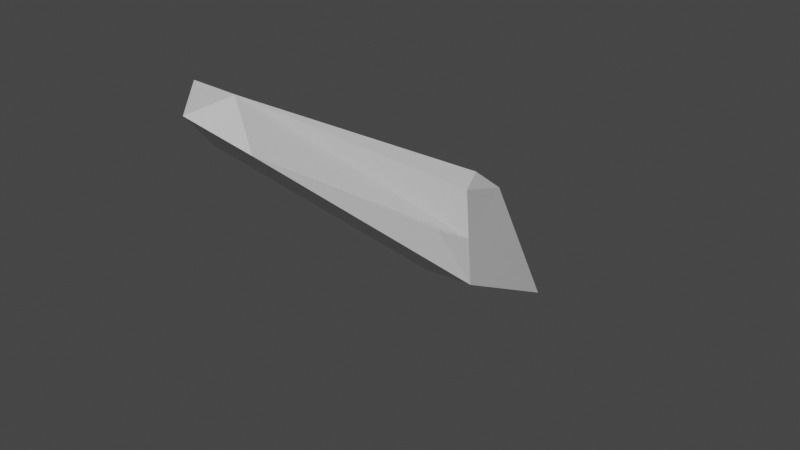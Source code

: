 # Source: spike_1.blend  (saved by Blender 2.81.16; exported with 4.5.12 LTS)
import bpy
from mathutils import Matrix  # noqa: F401  (used for matrix-valued properties, if any)

bpy.ops.wm.read_factory_settings(use_empty=True)
scene = bpy.context.scene
scene.name = 'Scene'

# ---- collections
col_collection = bpy.data.collections.new('Collection'); scene.collection.children.link(col_collection)

# ---- materials (node trees are filled in below, after node groups)
mat_material = bpy.data.materials.new('Material')
mat_material.alpha_threshold = 0.0
mat_material.use_transparent_shadow = False
mat_material.line_color = (0.0, 0.0, 0.0, 1.0)

# ---- material node trees
mat_material.use_nodes = True; mat_material.node_tree.nodes.clear()
_N = mat_material.node_tree.nodes; _L = mat_material.node_tree.links
n0 = _N.new('ShaderNodeOutputMaterial'); n0.name = 'Material Output'; n0.location = (300, 300)
n1 = _N.new('ShaderNodeBsdfPrincipled'); n1.name = 'Principled BSDF'; n1.location = (10, 300)
n1.distribution = 'GGX'
n1.subsurface_method = 'BURLEY'
n1.inputs[2].default_value = 0.4
n1.inputs[3].default_value = 1.45
n1.inputs[27].default_value = (0.0, 0.0, 0.0, 1.0)
n1.inputs[28].default_value = 1.0
_L.new(n1.outputs[0], n0.inputs[0])
n0.is_active_output = True

# ---- world
world_world = bpy.data.worlds.new('World'); scene.world = world_world
world_world.use_nodes = True; world_world.node_tree.nodes.clear()
_N = world_world.node_tree.nodes; _L = world_world.node_tree.links
n0 = _N.new('ShaderNodeOutputWorld'); n0.name = 'World Output'; n0.location = (300, 300)
n1 = _N.new('ShaderNodeBackground'); n1.name = 'Background'; n1.location = (10, 300)
n1.inputs[0].default_value = (0.05088, 0.05088, 0.05088, 1.0)
_L.new(n1.outputs[0], n0.inputs[0])
n0.is_active_output = True
world_world.color = (0.05088, 0.05088, 0.05088)
world_world.use_sun_shadow = False
world_world.sun_shadow_jitter_overblur = 0.0

# ---- meshes
me_cube = bpy.data.meshes.new('Cube')
me_cube.from_pydata([(0.688, 0.643, 1.095), (0.1318, 3.967, -3.199), (-0.8343, 1.354, 0.5611), (-1.496, 3.806, -3.269), (-0.978, 0.2555, -0.618), (-0.6821, 4.544, -3.641), (0.5714, 1.59, 0.3975), (1.008, -0.8768, 0.5864), (-1.348, 2.43, -1.158), (-0.01443, -5.395, 3.837), (0.9732, -0.01374, 1.045), (-1.009, -4.332, 3.846), (-0.01128, 1.241, 0.6168), (1.022, 0.1185, -0.945), (-0.342, 2.004, -0.07535), (0.9974, 0.0524, 0.05003), (0.01386, 0.07256, -0.9678), (-0.915, -4.12, 2.726), (0.4533, -4.588, 3.095), (-0.03224, -4.402, 3.864)], [], [(19, 11, 9), (17, 11, 2, 8), (10, 19, 9, 18, 7, 15), (14, 12, 0, 6), (5, 14, 6, 1), (3, 8, 14, 5), (8, 2, 12, 14), (7, 13, 15), (1, 6, 15, 13), (6, 0, 10, 15), (3, 5, 16, 4), (5, 1, 13, 16), (4, 17, 8, 3), (11, 17, 9), (0, 12, 19, 10), (12, 2, 11, 19), (13, 7, 18), (17, 18, 9), (16, 13, 18), (4, 16, 17), (17, 16, 18)])
_uv = me_cube.uv_layers.new(name='UVMap')
_uv.uv.foreach_set('vector', [0.75, 0.625, 0.875, 0.625, 0.75, 0.75, 0.5, 0.125, 0.625, 0.125, 0.625, 0.25, 0.5, 0.25, 0.625, 0.625, 0.75, 0.625, 0.625, 0.875, 0.5, 0.875, 0.5, 0.75, 0.5, 0.625, 0.5, 0.375, 0.625, 0.375, 0.625, 0.5, 0.5, 0.5, 0.375, 0.375, 0.5, 0.375, 0.5, 0.5, 0.375, 0.5, 0.375, 0.25, 0.5, 0.25, 0.5, 0.375, 0.375, 0.375, 0.5, 0.25, 0.625, 0.25, 0.625, 0.375, 0.5, 0.375, 0.5, 0.75, 0.375, 0.625, 0.5, 0.625, 0.375, 0.5, 0.5, 0.5, 0.5, 0.625, 0.375, 0.625, 0.5, 0.5, 0.625, 0.5, 0.625, 0.625, 0.5, 0.625, 0.125, 0.5, 0.25, 0.5, 0.25, 0.625, 0.125, 0.625, 0.25, 0.5, 0.375, 0.5, 0.375, 0.625, 0.25, 0.625, 0.375, 0.125, 0.5, 0.125, 0.5, 0.25, 0.375, 0.25, 0.625, 0.125, 0.5, 0.125, 0.75, 0.75, 0.625, 0.5, 0.75, 0.5, 0.75, 0.625, 0.625, 0.625, 0.75, 0.5, 0.875, 0.5, 0.875, 0.625, 0.75, 0.625, 0.375, 0.625, 0.5, 0.75, 0.5, 0.875, 0.5, 0.125, 0.5, 0.875, 0.625, 0.875, 0.25, 0.625, 0.375, 0.625, 0.5, 0.875, 0.375, 0.125, 0.25, 0.625, 0.5, 0.125, 0.5, 0.125, 0.25, 0.625, 0.5, 0.875])
me_cube.materials.append(mat_material)
me_cube.use_remesh_preserve_volume = False
me_cube.use_remesh_preserve_attributes = False
me_cube.use_mirror_vertex_groups = False
me_cube.update()

# ---- objects
ob_boulder = bpy.data.objects.new('Boulder', me_cube)

# ---- transforms, parenting, visibility, modifiers, constraints
ob_boulder.location = (0.0, 0.0, 0.0)
ob_boulder.lock_rotations_4d = False
ob_boulder.empty_display_type = 'ARROWS'
ob_boulder.lineart.crease_threshold = 0.0

# ---- collection membership
col_collection.objects.link(ob_boulder)

# ---- scene / render settings (as saved in the file)
scene.frame_start = 1; scene.frame_end = 250; scene.frame_set(1)
scene.render.engine = 'BLENDER_EEVEE_NEXT'
scene.cycles.use_denoising = False
scene.cycles.samples = 128
scene.cycles.sampling_pattern = 'TABULATED_SOBOL'
scene.cycles.use_adaptive_sampling = False
scene.cycles.use_light_tree = False
scene.view_settings.view_transform = 'Filmic'
bpy.context.view_layer.update()

# ---- added for rendering (the .blend has no active camera and no usable light): camera, sun
cam_auto = bpy.data.cameras.new('AutoCamera')
cam_auto.lens = 50.0
cam_auto.sensor_width = 36.0
cam_auto.clip_end = 1000.0
ob_auto_camera = bpy.data.objects.new('AutoCamera', cam_auto)
scene.collection.objects.link(ob_auto_camera)
ob_auto_camera.location = (11.5188, -14.5322, 9.51602)
ob_auto_camera.rotation_euler = (1.09748, -7.21219e-08, 0.694738)
scene.camera = ob_auto_camera
light_auto_sun = bpy.data.lights.new('AutoSun', 'SUN')
light_auto_sun.energy = 3.0
light_auto_sun.angle = 0.0523599
ob_auto_sun = bpy.data.objects.new('AutoSun', light_auto_sun)
scene.collection.objects.link(ob_auto_sun)
ob_auto_sun.rotation_euler = (0.872665, 0.174533, 0.523599)
bpy.context.view_layer.update()
